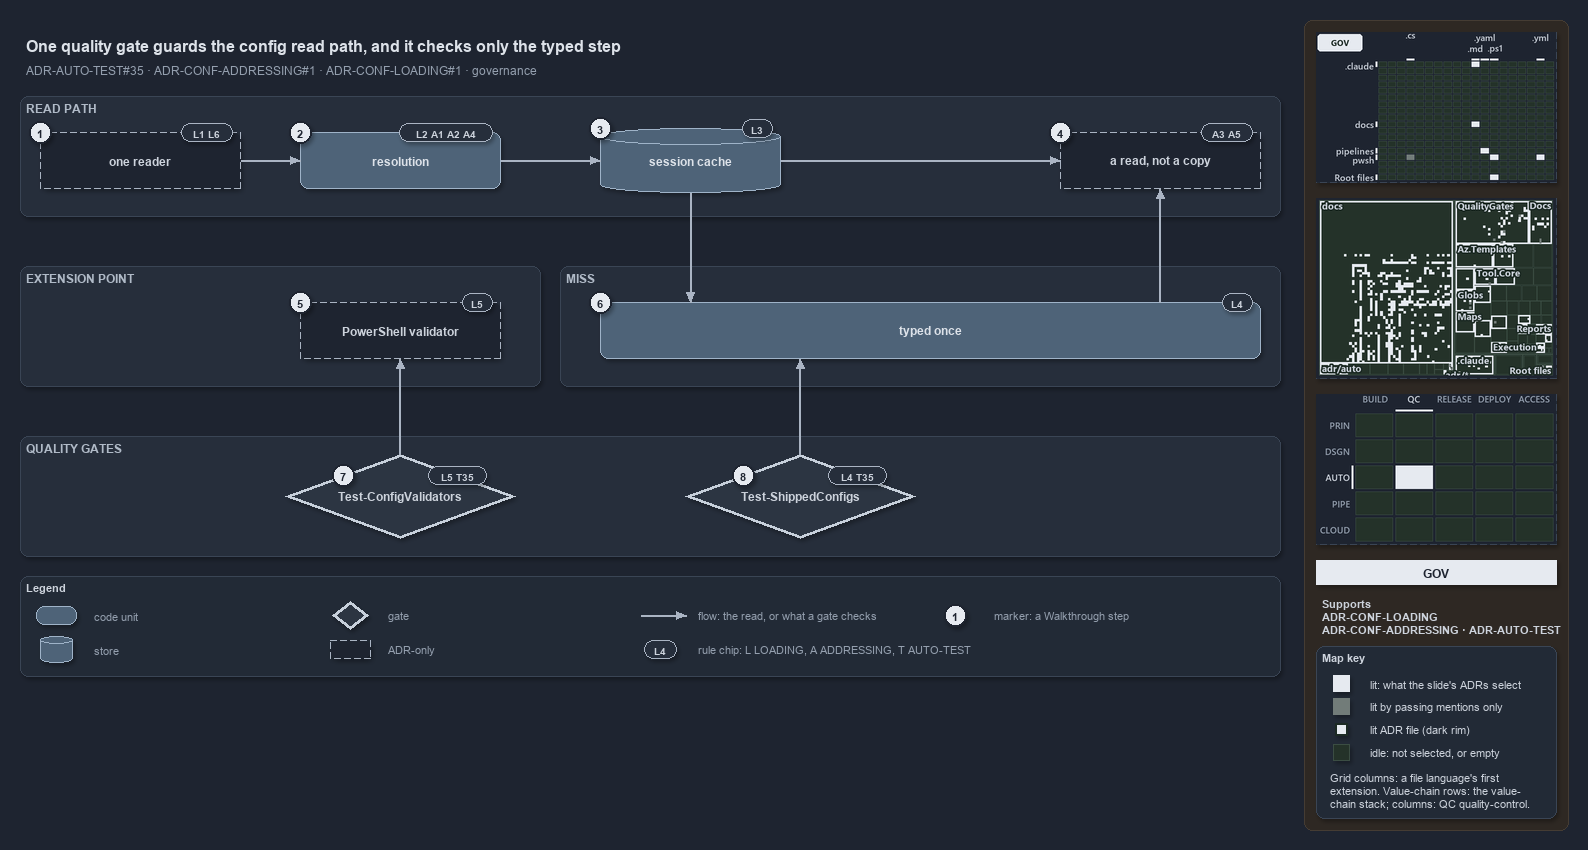

The diagram above was exported from draw.io. Its source (the exported page's mxGraphModel, read from the mxfile embedded in the PNG):
<mxGraphModel dx="1024" dy="768" grid="0" gridSize="10" guides="1" tooltips="1" connect="1" arrows="1" fold="1" page="1" pageScale="1" pageWidth="1572" pageHeight="700" background="#1E2430" math="0" shadow="1">
  <root>
    <mxCell id="0" />
    <mxCell id="1" parent="0" />
    <mxCell id="sidebar-bg" value="" style="rounded=1;arcSize=2;html=1;fillColor=#2E2823;strokeColor=#453C33;shadow=0;" vertex="1" parent="1">
      <mxGeometry x="1304" y="4" width="264" height="810" as="geometry" />
    </mxCell>
    <mxCell id="title" value="One quality gate guards the config read path, and it checks only the typed step" style="text;html=1;align=left;verticalAlign=middle;fontSize=16;fontStyle=1;fontColor=#DDE2E9;" vertex="1" parent="1">
      <mxGeometry x="20" y="14" width="1260" height="30" as="geometry" />
    </mxCell>
    <mxCell id="subtitle" value="ADR-AUTO-TEST#35 &amp;#183; ADR-CONF-ADDRESSING#1 &amp;#183; ADR-CONF-LOADING#1 &amp;#183; governance" style="text;html=1;align=left;verticalAlign=middle;fontSize=12;fontColor=#949FAE;" vertex="1" parent="1">
      <mxGeometry x="20" y="44" width="1240" height="20" as="geometry" />
    </mxCell>
    <mxCell id="band-read" value="READ PATH" style="rounded=1;html=1;arcSize=3;fillColor=#262E3B;strokeColor=#3A4555;verticalAlign=top;align=left;spacingLeft=8;fontStyle=1;fontSize=12;fontColor=#B0BAC7;" vertex="1" parent="1">
      <mxGeometry x="20" y="80" width="1260" height="120" as="geometry" />
    </mxCell>
    <mxCell id="band-ext" value="EXTENSION POINT" style="rounded=1;html=1;arcSize=3;fillColor=#262E3B;strokeColor=#3A4555;verticalAlign=top;align=left;spacingLeft=8;fontStyle=1;fontSize=12;fontColor=#B0BAC7;" vertex="1" parent="1">
      <mxGeometry x="20" y="250" width="520" height="120" as="geometry" />
    </mxCell>
    <mxCell id="band-miss" value="MISS" style="rounded=1;html=1;arcSize=3;fillColor=#262E3B;strokeColor=#3A4555;verticalAlign=top;align=left;spacingLeft=8;fontStyle=1;fontSize=12;fontColor=#B0BAC7;" vertex="1" parent="1">
      <mxGeometry x="560" y="250" width="720" height="120" as="geometry" />
    </mxCell>
    <mxCell id="band-gates" value="QUALITY GATES" style="rounded=1;html=1;arcSize=3;fillColor=#262E3B;strokeColor=#3A4555;verticalAlign=top;align=left;spacingLeft=8;fontStyle=1;fontSize=12;fontColor=#B0BAC7;" vertex="1" parent="1">
      <mxGeometry x="20" y="420" width="1260" height="120" as="geometry" />
    </mxCell>
    <mxCell id="reader" value="&lt;b&gt;one reader&lt;/b&gt;" style="rounded=1;whiteSpace=wrap;html=1;arcSize=20;fillColor=#1E2430;strokeColor=#AAB4C3;dashed=1;fontSize=12;" vertex="1" parent="1">
      <mxGeometry x="40" y="116" width="200" height="56" as="geometry" />
    </mxCell>
    <mxCell id="resolution" value="&lt;b&gt;resolution&lt;/b&gt;" style="rounded=1;whiteSpace=wrap;html=1;arcSize=20;fillColor=#4E6378;strokeColor=#9FB3C8;fontSize=12;fontColor=#DDE2E9;" vertex="1" parent="1">
      <mxGeometry x="300" y="116" width="200" height="56" as="geometry" />
    </mxCell>
    <mxCell id="cache" value="&lt;b&gt;session cache&lt;/b&gt;" style="shape=cylinder3;boundedLbl=1;backgroundOutline=1;size=8;whiteSpace=wrap;html=1;fillColor=#4E6378;strokeColor=#9FB3C8;fontSize=12;fontColor=#DDE2E9;" vertex="1" parent="1">
      <mxGeometry x="600" y="112" width="180" height="64" as="geometry" />
    </mxCell>
    <mxCell id="read" value="&lt;b&gt;a read, not a copy&lt;/b&gt;" style="rounded=1;whiteSpace=wrap;html=1;arcSize=20;fillColor=#1E2430;strokeColor=#AAB4C3;dashed=1;fontSize=12;" vertex="1" parent="1">
      <mxGeometry x="1060" y="116" width="200" height="56" as="geometry" />
    </mxCell>
    <mxCell id="psval" value="&lt;b&gt;PowerShell validator&lt;/b&gt;" style="rounded=1;whiteSpace=wrap;html=1;arcSize=20;fillColor=#1E2430;strokeColor=#AAB4C3;dashed=1;fontSize=12;" vertex="1" parent="1">
      <mxGeometry x="300" y="286" width="200" height="56" as="geometry" />
    </mxCell>
    <mxCell id="typed" value="&lt;b&gt;typed once&lt;/b&gt;" style="rounded=1;whiteSpace=wrap;html=1;arcSize=20;fillColor=#4E6378;strokeColor=#9FB3C8;fontSize=12;fontColor=#DDE2E9;" vertex="1" parent="1">
      <mxGeometry x="600" y="286" width="660" height="56" as="geometry" />
    </mxCell>
    <mxCell id="tcv" value="&lt;b&gt;Test-ConfigValidators&lt;/b&gt;" style="rhombus;whiteSpace=wrap;html=1;fillColor=#2C3542;strokeColor=#C7D0DB;strokeWidth=3;fontSize=12;fontColor=#CDD3DC;" vertex="1" parent="1">
      <mxGeometry x="285" y="438" width="230" height="84" as="geometry" />
    </mxCell>
    <mxCell id="tsc" value="&lt;b&gt;Test-ShippedConfigs&lt;/b&gt;" style="rhombus;whiteSpace=wrap;html=1;fillColor=#2C3542;strokeColor=#C7D0DB;strokeWidth=3;fontSize=12;fontColor=#CDD3DC;" vertex="1" parent="1">
      <mxGeometry x="685" y="438" width="230" height="84" as="geometry" />
    </mxCell>
    <mxCell id="p-reader-resolution-a" value="" style="text;html=1;strokeColor=none;fillColor=none;" vertex="1" parent="1">
      <mxGeometry x="240" y="144" width="1" height="1" as="geometry" />
    </mxCell>
    <mxCell id="p-reader-resolution-b" value="" style="text;html=1;strokeColor=none;fillColor=none;" vertex="1" parent="1">
      <mxGeometry x="300" y="144" width="1" height="1" as="geometry" />
    </mxCell>
    <mxCell id="edge-reader-resolution" value="" style="edgeStyle=orthogonalEdgeStyle;rounded=1;html=1;fontSize=10;endArrow=block;strokeColor=#AAB4C3;fontColor=#CDD3DC;shadow=0;" edge="1" parent="1" source="p-reader-resolution-a" target="p-reader-resolution-b">
      <mxGeometry relative="1" as="geometry" />
    </mxCell>
    <mxCell id="p-resolution-cache-a" value="" style="text;html=1;strokeColor=none;fillColor=none;" vertex="1" parent="1">
      <mxGeometry x="500" y="144" width="1" height="1" as="geometry" />
    </mxCell>
    <mxCell id="p-resolution-cache-b" value="" style="text;html=1;strokeColor=none;fillColor=none;" vertex="1" parent="1">
      <mxGeometry x="600" y="144" width="1" height="1" as="geometry" />
    </mxCell>
    <mxCell id="edge-resolution-cache" value="" style="edgeStyle=orthogonalEdgeStyle;rounded=1;html=1;fontSize=10;endArrow=block;strokeColor=#AAB4C3;fontColor=#CDD3DC;shadow=0;" edge="1" parent="1" source="p-resolution-cache-a" target="p-resolution-cache-b">
      <mxGeometry relative="1" as="geometry" />
    </mxCell>
    <mxCell id="p-cache-read-a" value="" style="text;html=1;strokeColor=none;fillColor=none;" vertex="1" parent="1">
      <mxGeometry x="780" y="144" width="1" height="1" as="geometry" />
    </mxCell>
    <mxCell id="p-cache-read-b" value="" style="text;html=1;strokeColor=none;fillColor=none;" vertex="1" parent="1">
      <mxGeometry x="1060" y="144" width="1" height="1" as="geometry" />
    </mxCell>
    <mxCell id="edge-cache-read" value="" style="edgeStyle=orthogonalEdgeStyle;rounded=1;html=1;fontSize=10;endArrow=block;strokeColor=#AAB4C3;fontColor=#CDD3DC;shadow=0;" edge="1" parent="1" source="p-cache-read-a" target="p-cache-read-b">
      <mxGeometry relative="1" as="geometry" />
    </mxCell>
    <mxCell id="p-cache-typed-a" value="" style="text;html=1;strokeColor=none;fillColor=none;" vertex="1" parent="1">
      <mxGeometry x="690" y="176" width="1" height="1" as="geometry" />
    </mxCell>
    <mxCell id="p-cache-typed-b" value="" style="text;html=1;strokeColor=none;fillColor=none;" vertex="1" parent="1">
      <mxGeometry x="690" y="286" width="1" height="1" as="geometry" />
    </mxCell>
    <mxCell id="edge-cache-typed" value="" style="edgeStyle=orthogonalEdgeStyle;rounded=1;html=1;fontSize=10;endArrow=block;strokeColor=#AAB4C3;fontColor=#CDD3DC;shadow=0;" edge="1" parent="1" source="p-cache-typed-a" target="p-cache-typed-b">
      <mxGeometry relative="1" as="geometry" />
    </mxCell>
    <mxCell id="p-typed-read-a" value="" style="text;html=1;strokeColor=none;fillColor=none;" vertex="1" parent="1">
      <mxGeometry x="1160" y="286" width="1" height="1" as="geometry" />
    </mxCell>
    <mxCell id="p-typed-read-b" value="" style="text;html=1;strokeColor=none;fillColor=none;" vertex="1" parent="1">
      <mxGeometry x="1160" y="172" width="1" height="1" as="geometry" />
    </mxCell>
    <mxCell id="edge-typed-read" value="" style="edgeStyle=orthogonalEdgeStyle;rounded=1;html=1;fontSize=10;endArrow=block;strokeColor=#AAB4C3;fontColor=#CDD3DC;shadow=0;" edge="1" parent="1" source="p-typed-read-a" target="p-typed-read-b">
      <mxGeometry relative="1" as="geometry" />
    </mxCell>
    <mxCell id="p-tsc-typed-a" value="" style="text;html=1;strokeColor=none;fillColor=none;" vertex="1" parent="1">
      <mxGeometry x="800" y="438" width="1" height="1" as="geometry" />
    </mxCell>
    <mxCell id="p-tsc-typed-b" value="" style="text;html=1;strokeColor=none;fillColor=none;" vertex="1" parent="1">
      <mxGeometry x="800" y="342" width="1" height="1" as="geometry" />
    </mxCell>
    <mxCell id="edge-tsc-typed" value="" style="edgeStyle=orthogonalEdgeStyle;rounded=1;html=1;fontSize=10;endArrow=block;strokeColor=#AAB4C3;fontColor=#CDD3DC;shadow=0;" edge="1" parent="1" source="p-tsc-typed-a" target="p-tsc-typed-b">
      <mxGeometry relative="1" as="geometry" />
    </mxCell>
    <mxCell id="p-tcv-psval-a" value="" style="text;html=1;strokeColor=none;fillColor=none;" vertex="1" parent="1">
      <mxGeometry x="400" y="438" width="1" height="1" as="geometry" />
    </mxCell>
    <mxCell id="p-tcv-psval-b" value="" style="text;html=1;strokeColor=none;fillColor=none;" vertex="1" parent="1">
      <mxGeometry x="400" y="342" width="1" height="1" as="geometry" />
    </mxCell>
    <mxCell id="edge-tcv-psval" value="" style="edgeStyle=orthogonalEdgeStyle;rounded=1;html=1;fontSize=10;endArrow=block;strokeColor=#AAB4C3;fontColor=#CDD3DC;shadow=0;" edge="1" parent="1" source="p-tcv-psval-a" target="p-tcv-psval-b">
      <mxGeometry relative="1" as="geometry" />
    </mxCell>
    <mxCell id="legend" value="&lt;b&gt;Legend&lt;/b&gt;" style="rounded=1;whiteSpace=wrap;html=1;arcSize=6;fillColor=#222A36;strokeColor=#3A4555;align=left;verticalAlign=top;spacing=8;fontSize=11;fontColor=#CDD3DC;" vertex="1" parent="1">
      <mxGeometry x="20" y="560" width="1260" height="100" as="geometry" />
    </mxCell>
    <mxCell id="legend-0" value="" style="rounded=1;whiteSpace=wrap;html=1;arcSize=20;fillColor=#4E6378;strokeColor=#9FB3C8;fontColor=#DDE2E9;" vertex="1" parent="1">
      <mxGeometry x="36" y="590" width="40" height="18" as="geometry" />
    </mxCell>
    <mxCell id="legend-0-text" value="code unit" style="text;html=1;align=left;verticalAlign=middle;fontSize=11;fontColor=#949FAE;" vertex="1" parent="1">
      <mxGeometry x="88" y="589" width="230" height="20" as="geometry" />
    </mxCell>
    <mxCell id="legend-1" value="" style="shape=cylinder3;boundedLbl=1;backgroundOutline=1;size=4;whiteSpace=wrap;html=1;fillColor=#4E6378;strokeColor=#9FB3C8;fontColor=#DDE2E9;" vertex="1" parent="1">
      <mxGeometry x="40" y="620" width="32" height="26" as="geometry" />
    </mxCell>
    <mxCell id="legend-1-text" value="store" style="text;html=1;align=left;verticalAlign=middle;fontSize=11;fontColor=#949FAE;" vertex="1" parent="1">
      <mxGeometry x="88" y="623" width="230" height="20" as="geometry" />
    </mxCell>
    <mxCell id="legend-2" value="" style="rhombus;whiteSpace=wrap;html=1;fillColor=#2C3542;strokeColor=#C7D0DB;strokeWidth=3;fontColor=#CDD3DC;" vertex="1" parent="1">
      <mxGeometry x="332" y="585" width="36" height="28" as="geometry" />
    </mxCell>
    <mxCell id="legend-2-text" value="gate" style="text;html=1;align=left;verticalAlign=middle;fontSize=11;fontColor=#949FAE;" vertex="1" parent="1">
      <mxGeometry x="382" y="589" width="230" height="20" as="geometry" />
    </mxCell>
    <mxCell id="legend-3" value="" style="rounded=1;whiteSpace=wrap;html=1;arcSize=20;fillColor=#1E2430;strokeColor=#AAB4C3;dashed=1;" vertex="1" parent="1">
      <mxGeometry x="330" y="624" width="40" height="18" as="geometry" />
    </mxCell>
    <mxCell id="legend-3-text" value="ADR-only" style="text;html=1;align=left;verticalAlign=middle;fontSize=11;fontColor=#949FAE;" vertex="1" parent="1">
      <mxGeometry x="382" y="623" width="230" height="20" as="geometry" />
    </mxCell>
    <mxCell id="legend-4-a" value="" style="text;html=1;strokeColor=none;fillColor=none;" vertex="1" parent="1">
      <mxGeometry x="640" y="599" width="1" height="1" as="geometry" />
    </mxCell>
    <mxCell id="legend-4-b" value="" style="text;html=1;strokeColor=none;fillColor=none;" vertex="1" parent="1">
      <mxGeometry x="686" y="599" width="1" height="1" as="geometry" />
    </mxCell>
    <mxCell id="legend-4" value="" style="edgeStyle=orthogonalEdgeStyle;rounded=1;html=1;endArrow=block;strokeColor=#AAB4C3;fontColor=#CDD3DC;shadow=0;" edge="1" parent="1" source="legend-4-a" target="legend-4-b">
      <mxGeometry relative="1" as="geometry" />
    </mxCell>
    <mxCell id="legend-4-text" value="flow: the read, or what a gate checks" style="text;html=1;align=left;verticalAlign=middle;fontSize=11;fontColor=#949FAE;" vertex="1" parent="1">
      <mxGeometry x="692" y="589" width="280" height="20" as="geometry" />
    </mxCell>
    <mxCell id="legend-5" value="L4" style="rounded=1;arcSize=50;whiteSpace=wrap;html=1;fillColor=#262E3B;strokeColor=#AAB4C3;fontColor=#CDD3DC;fontStyle=1;fontSize=10.5;" vertex="1" parent="1">
      <mxGeometry x="644" y="624" width="32" height="18" as="geometry" />
    </mxCell>
    <mxCell id="legend-5-text" value="rule chip: L LOADING, A ADDRESSING, T AUTO-TEST" style="text;html=1;align=left;verticalAlign=middle;fontSize=11;fontColor=#949FAE;" vertex="1" parent="1">
      <mxGeometry x="692" y="623" width="280" height="20" as="geometry" />
    </mxCell>
    <mxCell id="legend-6" value="1" style="ellipse;html=1;fillColor=#E6EAF0;strokeColor=#1E2430;strokeWidth=2;fontColor=#1E2430;fontStyle=1;fontSize=11;" vertex="1" parent="1">
      <mxGeometry x="944" y="588" width="22" height="22" as="geometry" />
    </mxCell>
    <mxCell id="legend-6-text" value="marker: a Walkthrough step" style="text;html=1;align=left;verticalAlign=middle;fontSize=11;fontColor=#949FAE;" vertex="1" parent="1">
      <mxGeometry x="988" y="589" width="230" height="20" as="geometry" />
    </mxCell>
    <mxCell id="chip-reader" value="L1 L6" style="rounded=1;arcSize=50;whiteSpace=wrap;html=1;fillColor=#262E3B;strokeColor=#AAB4C3;fontColor=#CDD3DC;fontStyle=1;fontSize=10.5;" vertex="1" parent="1">
      <mxGeometry x="181" y="107" width="51" height="18" as="geometry" />
    </mxCell>
    <mxCell id="mark-1" value="1" style="ellipse;html=1;fillColor=#E6EAF0;strokeColor=#1E2430;strokeWidth=2;fontColor=#1E2430;fontStyle=1;fontSize=11;" vertex="1" parent="1">
      <mxGeometry x="29" y="105" width="22" height="22" as="geometry" />
    </mxCell>
    <mxCell id="chip-resolution" value="L2 A1 A2 A4" style="rounded=1;arcSize=50;whiteSpace=wrap;html=1;fillColor=#262E3B;strokeColor=#AAB4C3;fontColor=#CDD3DC;fontStyle=1;fontSize=10.5;" vertex="1" parent="1">
      <mxGeometry x="399" y="107" width="93" height="18" as="geometry" />
    </mxCell>
    <mxCell id="mark-2" value="2" style="ellipse;html=1;fillColor=#E6EAF0;strokeColor=#1E2430;strokeWidth=2;fontColor=#1E2430;fontStyle=1;fontSize=11;" vertex="1" parent="1">
      <mxGeometry x="289" y="105" width="22" height="22" as="geometry" />
    </mxCell>
    <mxCell id="chip-cache" value="L3" style="rounded=1;arcSize=50;whiteSpace=wrap;html=1;fillColor=#262E3B;strokeColor=#AAB4C3;fontColor=#CDD3DC;fontStyle=1;fontSize=10.5;" vertex="1" parent="1">
      <mxGeometry x="742" y="103" width="30" height="18" as="geometry" />
    </mxCell>
    <mxCell id="mark-3" value="3" style="ellipse;html=1;fillColor=#E6EAF0;strokeColor=#1E2430;strokeWidth=2;fontColor=#1E2430;fontStyle=1;fontSize=11;" vertex="1" parent="1">
      <mxGeometry x="589" y="101" width="22" height="22" as="geometry" />
    </mxCell>
    <mxCell id="chip-read" value="A3 A5" style="rounded=1;arcSize=50;whiteSpace=wrap;html=1;fillColor=#262E3B;strokeColor=#AAB4C3;fontColor=#CDD3DC;fontStyle=1;fontSize=10.5;" vertex="1" parent="1">
      <mxGeometry x="1201" y="107" width="51" height="18" as="geometry" />
    </mxCell>
    <mxCell id="mark-4" value="4" style="ellipse;html=1;fillColor=#E6EAF0;strokeColor=#1E2430;strokeWidth=2;fontColor=#1E2430;fontStyle=1;fontSize=11;" vertex="1" parent="1">
      <mxGeometry x="1049" y="105" width="22" height="22" as="geometry" />
    </mxCell>
    <mxCell id="chip-psval" value="L5" style="rounded=1;arcSize=50;whiteSpace=wrap;html=1;fillColor=#262E3B;strokeColor=#AAB4C3;fontColor=#CDD3DC;fontStyle=1;fontSize=10.5;" vertex="1" parent="1">
      <mxGeometry x="462" y="277" width="30" height="18" as="geometry" />
    </mxCell>
    <mxCell id="mark-5" value="5" style="ellipse;html=1;fillColor=#E6EAF0;strokeColor=#1E2430;strokeWidth=2;fontColor=#1E2430;fontStyle=1;fontSize=11;" vertex="1" parent="1">
      <mxGeometry x="289" y="275" width="22" height="22" as="geometry" />
    </mxCell>
    <mxCell id="chip-typed" value="L4" style="rounded=1;arcSize=50;whiteSpace=wrap;html=1;fillColor=#262E3B;strokeColor=#AAB4C3;fontColor=#CDD3DC;fontStyle=1;fontSize=10.5;" vertex="1" parent="1">
      <mxGeometry x="1222" y="277" width="30" height="18" as="geometry" />
    </mxCell>
    <mxCell id="mark-6" value="6" style="ellipse;html=1;fillColor=#E6EAF0;strokeColor=#1E2430;strokeWidth=2;fontColor=#1E2430;fontStyle=1;fontSize=11;" vertex="1" parent="1">
      <mxGeometry x="589" y="275" width="22" height="22" as="geometry" />
    </mxCell>
    <mxCell id="chip-tcv" value="L5 T35" style="rounded=1;arcSize=50;whiteSpace=wrap;html=1;fillColor=#262E3B;strokeColor=#AAB4C3;fontColor=#CDD3DC;fontStyle=1;fontSize=10.5;" vertex="1" parent="1">
      <mxGeometry x="428" y="450" width="58" height="18" as="geometry" />
    </mxCell>
    <mxCell id="mark-7" value="7" style="ellipse;html=1;fillColor=#E6EAF0;strokeColor=#1E2430;strokeWidth=2;fontColor=#1E2430;fontStyle=1;fontSize=11;" vertex="1" parent="1">
      <mxGeometry x="332" y="448" width="22" height="22" as="geometry" />
    </mxCell>
    <mxCell id="chip-tsc" value="L4 T35" style="rounded=1;arcSize=50;whiteSpace=wrap;html=1;fillColor=#262E3B;strokeColor=#AAB4C3;fontColor=#CDD3DC;fontStyle=1;fontSize=10.5;" vertex="1" parent="1">
      <mxGeometry x="828" y="450" width="58" height="18" as="geometry" />
    </mxCell>
    <mxCell id="mark-8" value="8" style="ellipse;html=1;fillColor=#E6EAF0;strokeColor=#1E2430;strokeWidth=2;fontColor=#1E2430;fontStyle=1;fontSize=11;" vertex="1" parent="1">
      <mxGeometry x="732" y="448" width="22" height="22" as="geometry" />
    </mxCell>
    <mxCell id="minimap-grid" value="" style="shape=image;html=1;imageAspect=0;aspect=fixed;verticalLabelPosition=bottom;strokeColor=#3A4555;dashed=1;fillColor=#222A36;image=data:image/png,(base64 omitted: 13360 chars);" vertex="1" parent="1">
      <mxGeometry x="1316" y="16" width="240" height="150" as="geometry" />
    </mxCell>
    <mxCell id="minimap-tree" value="" style="shape=image;html=1;imageAspect=0;aspect=fixed;verticalLabelPosition=bottom;strokeColor=#3A4555;dashed=1;fillColor=#222A36;image=data:image/png,(base64 omitted: 34580 chars);" vertex="1" parent="1">
      <mxGeometry x="1316" y="182" width="240" height="180" as="geometry" />
    </mxCell>
    <mxCell id="minimap-chain" value="" style="shape=image;html=1;imageAspect=0;aspect=fixed;verticalLabelPosition=bottom;strokeColor=#3A4555;dashed=1;fillColor=#222A36;image=data:image/png,(base64 omitted: 12524 chars);" vertex="1" parent="1">
      <mxGeometry x="1316" y="378" width="240" height="150" as="geometry" />
    </mxCell>
    <mxCell id="lens-badge" value="GOV" style="rounded=0;whiteSpace=wrap;html=1;align=center;verticalAlign=middle;fontSize=12;fontStyle=1;fontColor=#1E2430;fillColor=#E6EAF0;strokeColor=none;" vertex="1" parent="1">
      <mxGeometry x="1316" y="544" width="240" height="24" as="geometry" />
    </mxCell>
    <mxCell id="supports" value="&lt;b&gt;Supports&lt;/b&gt;&lt;br&gt;ADR-CONF-LOADING&lt;br&gt;ADR-CONF-ADDRESSING · ADR-AUTO-TEST" style="text;html=1;whiteSpace=wrap;align=left;verticalAlign=top;fontSize=11;fontColor=#CDD3DC;" vertex="1" parent="1">
      <mxGeometry x="1316" y="576" width="240" height="46" as="geometry" />
    </mxCell>
    <mxCell id="mapkey" value="&lt;b&gt;Map key&lt;/b&gt;" style="rounded=1;arcSize=6;whiteSpace=wrap;html=1;align=left;verticalAlign=top;fontSize=11;fontColor=#CDD3DC;fillColor=#222A36;strokeColor=#3A4555;spacingLeft=8;spacingTop=2;" vertex="1" parent="1">
      <mxGeometry x="1316" y="630" width="240" height="172" as="geometry" />
    </mxCell>
    <mxCell id="mapkey-lit" value="" style="rounded=0;html=1;fillColor=#E6EAF0;strokeColor=#E6EAF0;" vertex="1" parent="1">
      <mxGeometry x="1333.0" y="659.0" width="16" height="16" as="geometry" />
    </mxCell>
    <mxCell id="mapkey-lit-text" value="lit: what the slide's ADRs select" style="text;html=1;align=left;verticalAlign=middle;fontSize=11;fontColor=#CDD3DC;" vertex="1" parent="1">
      <mxGeometry x="1364" y="657" width="184" height="20" as="geometry" />
    </mxCell>
    <mxCell id="mapkey-touched" value="" style="rounded=0;html=1;fillColor=#727C79;strokeColor=#727C79;" vertex="1" parent="1">
      <mxGeometry x="1333.0" y="682.0" width="16" height="16" as="geometry" />
    </mxCell>
    <mxCell id="mapkey-touched-text" value="lit by passing mentions only" style="text;html=1;align=left;verticalAlign=middle;fontSize=11;fontColor=#CDD3DC;" vertex="1" parent="1">
      <mxGeometry x="1364" y="680" width="184" height="20" as="geometry" />
    </mxCell>
    <mxCell id="mapkey-adr" value="" style="rounded=0;html=1;fillColor=#E6EAF0;strokeColor=#1C2A24;strokeWidth=2;" vertex="1" parent="1">
      <mxGeometry x="1335.0" y="707.0" width="12" height="12" as="geometry" />
    </mxCell>
    <mxCell id="mapkey-adr-text" value="lit ADR file (dark rim)" style="text;html=1;align=left;verticalAlign=middle;fontSize=11;fontColor=#CDD3DC;" vertex="1" parent="1">
      <mxGeometry x="1364" y="703" width="184" height="20" as="geometry" />
    </mxCell>
    <mxCell id="mapkey-idle" value="" style="rounded=0;html=1;fillColor=#243229;strokeColor=#3B4D43;" vertex="1" parent="1">
      <mxGeometry x="1333.0" y="728.0" width="16" height="16" as="geometry" />
    </mxCell>
    <mxCell id="mapkey-idle-text" value="idle: not selected, or empty" style="text;html=1;align=left;verticalAlign=middle;fontSize=11;fontColor=#CDD3DC;" vertex="1" parent="1">
      <mxGeometry x="1364" y="726" width="184" height="20" as="geometry" />
    </mxCell>
    <mxCell id="mapkey-codes" value="Grid columns: a file language's first&lt;br&gt;extension. Value-chain rows: the value-&lt;br&gt;chain stack; columns: QC quality-control." style="text;html=1;align=left;verticalAlign=top;whiteSpace=wrap;fontSize=11;fontColor=#CDD3DC;" vertex="1" parent="1">
      <mxGeometry x="1324" y="750" width="224" height="46" as="geometry" />
    </mxCell>
  </root>
</mxGraphModel>